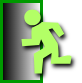

The diagram above was exported from draw.io. Its source (the exported page's mxGraphModel, read from the mxfile embedded in the PNG):
<mxGraphModel dx="827" dy="580" grid="1" gridSize="10" guides="1" tooltips="1" connect="1" arrows="1" fold="1" page="1" pageScale="1" pageWidth="1169" pageHeight="827" math="0" shadow="0">
  <root>
    <mxCell id="0" />
    <mxCell id="1" parent="0" />
    <mxCell id="UatuKFrRn84t3Mk5N0tE-3" value="" style="rounded=0;whiteSpace=wrap;html=1;fillColor=default;strokeColor=none;" vertex="1" parent="1">
      <mxGeometry x="280" y="480" width="40" height="80" as="geometry" />
    </mxCell>
    <mxCell id="UatuKFrRn84t3Mk5N0tE-2" value="" style="rounded=0;whiteSpace=wrap;html=1;gradientColor=default;gradientDirection=west;strokeColor=#009900;strokeWidth=3;" vertex="1" parent="1">
      <mxGeometry x="240" y="480" width="40" height="80" as="geometry" />
    </mxCell>
    <mxCell id="UatuKFrRn84t3Mk5N0tE-1" value="" style="shape=mxgraph.signs.sports.running;html=1;pointerEvents=1;fillColor=#B3FF66;strokeColor=none;verticalLabelPosition=bottom;verticalAlign=top;align=center;sketch=0;shadow=1;" vertex="1" parent="1">
      <mxGeometry x="260" y="488" width="50" height="64" as="geometry" />
    </mxCell>
  </root>
</mxGraphModel>